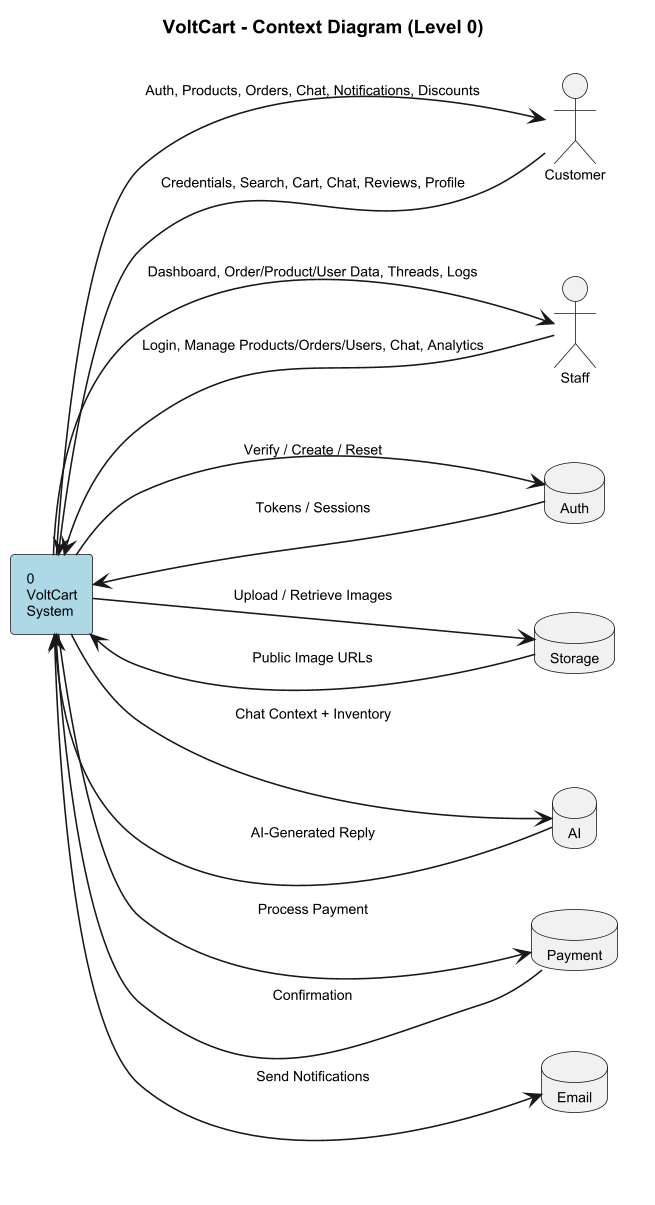

The diagram above was rendered by PlantUML. Its source (embedded in the PNG):
@startuml dfd_level_0
skinparam defaultFontName Arial
skinparam defaultFontSize 9
skinparam shadowing false
skinparam dpi 150
left to right direction

title <size:12>VoltCart - Context Diagram (Level 0)</size>

rectangle "0\nVoltCart\nSystem" as system #LightBlue

actor Customer as customer
actor Staff as staff

database Auth as auth
database Storage as storage
database AI as ai
database Payment as payment
database Email as email

customer --> system : Credentials, Search, Cart, Chat, Reviews, Profile
system --> customer : Auth, Products, Orders, Chat, Notifications, Discounts

staff --> system : Login, Manage Products/Orders/Users, Chat, Analytics
system --> staff : Dashboard, Order/Product/User Data, Threads, Logs

system --> auth : Verify / Create / Reset
auth --> system : Tokens / Sessions

system --> storage : Upload / Retrieve Images
storage --> system : Public Image URLs

system --> ai : Chat Context + Inventory
ai --> system : AI-Generated Reply

system --> payment : Process Payment
payment --> system : Confirmation

system --> email : Send Notifications

@enduml